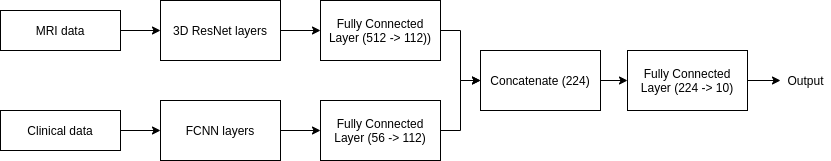

The diagram above was exported from draw.io. Its source (the exported page's mxGraphModel, read from the mxfile embedded in the PNG):
<mxGraphModel dx="1422" dy="216" grid="1" gridSize="10" guides="1" tooltips="1" connect="1" arrows="1" fold="1" page="1" pageScale="1" pageWidth="827" pageHeight="583" math="0" shadow="0">
  <root>
    <mxCell id="0" />
    <mxCell id="1" parent="0" />
    <mxCell id="2" value="" style="edgeStyle=orthogonalEdgeStyle;rounded=0;orthogonalLoop=1;jettySize=auto;html=1;" edge="1" source="3" target="7" parent="1">
      <mxGeometry relative="1" as="geometry" />
    </mxCell>
    <mxCell id="3" value="MRI data" style="rounded=0;whiteSpace=wrap;html=1;" vertex="1" parent="1">
      <mxGeometry x="80" y="680" width="120" height="40" as="geometry" />
    </mxCell>
    <mxCell id="4" value="" style="edgeStyle=orthogonalEdgeStyle;rounded=0;orthogonalLoop=1;jettySize=auto;html=1;" edge="1" source="5" target="9" parent="1">
      <mxGeometry relative="1" as="geometry" />
    </mxCell>
    <mxCell id="5" value="Clinical data" style="rounded=0;whiteSpace=wrap;html=1;" vertex="1" parent="1">
      <mxGeometry x="80" y="780" width="120" height="40" as="geometry" />
    </mxCell>
    <mxCell id="6" value="" style="edgeStyle=orthogonalEdgeStyle;rounded=0;orthogonalLoop=1;jettySize=auto;html=1;" edge="1" source="7" target="11" parent="1">
      <mxGeometry relative="1" as="geometry" />
    </mxCell>
    <mxCell id="7" value="3D ResNet layers" style="whiteSpace=wrap;html=1;rounded=0;" vertex="1" parent="1">
      <mxGeometry x="240" y="670" width="120" height="60" as="geometry" />
    </mxCell>
    <mxCell id="8" value="" style="edgeStyle=orthogonalEdgeStyle;rounded=0;orthogonalLoop=1;jettySize=auto;html=1;" edge="1" source="9" target="13" parent="1">
      <mxGeometry relative="1" as="geometry" />
    </mxCell>
    <mxCell id="9" value="FCNN layers" style="whiteSpace=wrap;html=1;rounded=0;" vertex="1" parent="1">
      <mxGeometry x="240" y="770" width="120" height="60" as="geometry" />
    </mxCell>
    <mxCell id="10" style="edgeStyle=orthogonalEdgeStyle;rounded=0;orthogonalLoop=1;jettySize=auto;html=1;exitX=1;exitY=0.5;exitDx=0;exitDy=0;" edge="1" source="11" target="15" parent="1">
      <mxGeometry relative="1" as="geometry" />
    </mxCell>
    <mxCell id="11" value="Fully Connected Layer (512 -&amp;gt; 112))" style="whiteSpace=wrap;html=1;rounded=0;" vertex="1" parent="1">
      <mxGeometry x="400" y="670" width="120" height="60" as="geometry" />
    </mxCell>
    <mxCell id="12" style="edgeStyle=orthogonalEdgeStyle;rounded=0;orthogonalLoop=1;jettySize=auto;html=1;exitX=1;exitY=0.5;exitDx=0;exitDy=0;entryX=0;entryY=0.5;entryDx=0;entryDy=0;" edge="1" source="13" target="15" parent="1">
      <mxGeometry relative="1" as="geometry" />
    </mxCell>
    <mxCell id="13" value="Fully Connected Layer (56 -&amp;gt; 112)" style="whiteSpace=wrap;html=1;rounded=0;" vertex="1" parent="1">
      <mxGeometry x="400" y="770" width="120" height="60" as="geometry" />
    </mxCell>
    <mxCell id="14" value="" style="edgeStyle=orthogonalEdgeStyle;rounded=0;orthogonalLoop=1;jettySize=auto;html=1;" edge="1" source="15" target="18" parent="1">
      <mxGeometry relative="1" as="geometry" />
    </mxCell>
    <mxCell id="15" value="Concatenate (224)" style="whiteSpace=wrap;html=1;rounded=0;" vertex="1" parent="1">
      <mxGeometry x="560" y="720" width="120" height="60" as="geometry" />
    </mxCell>
    <mxCell id="16" value="Output" style="text;html=1;align=center;verticalAlign=middle;resizable=0;points=[];autosize=1;" vertex="1" parent="1">
      <mxGeometry x="860" y="740" width="50" height="20" as="geometry" />
    </mxCell>
    <mxCell id="17" value="" style="edgeStyle=orthogonalEdgeStyle;rounded=0;orthogonalLoop=1;jettySize=auto;html=1;" edge="1" source="18" target="16" parent="1">
      <mxGeometry relative="1" as="geometry" />
    </mxCell>
    <mxCell id="18" value="Fully Connected Layer (224 -&amp;gt; 10)" style="whiteSpace=wrap;html=1;rounded=0;" vertex="1" parent="1">
      <mxGeometry x="707" y="720" width="120" height="60" as="geometry" />
    </mxCell>
  </root>
</mxGraphModel>